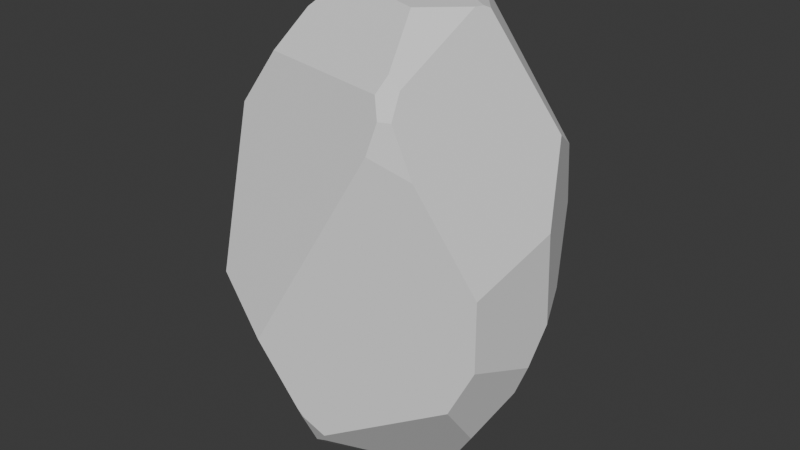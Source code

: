 # Source: 1.blend  (saved by Blender 4.2.66; exported with 4.5.12 LTS)
import bpy
from mathutils import Matrix  # noqa: F401  (used for matrix-valued properties, if any)

bpy.ops.wm.read_factory_settings(use_empty=True)
scene = bpy.context.scene
scene.name = 'Scene'

# ---- world
world_world = bpy.data.worlds.new('World'); scene.world = world_world
world_world.use_nodes = True; world_world.node_tree.nodes.clear()
_N = world_world.node_tree.nodes; _L = world_world.node_tree.links
n0 = _N.new('ShaderNodeOutputWorld'); n0.name = 'World Output'; n0.location = (300, 300)
n1 = _N.new('ShaderNodeBackground'); n1.name = 'Background'; n1.location = (10, 300)
n1.inputs[0].default_value = (0.05088, 0.05088, 0.05088, 1.0)
_L.new(n1.outputs[0], n0.inputs[0])
n0.is_active_output = True
world_world.color = (0.05088, 0.05088, 0.05088)
world_world.sun_shadow_jitter_overblur = 0.0

# ---- meshes
me_sphere = bpy.data.meshes.new('Sphere')
me_sphere.from_pydata([(0.1319, 0.5345, 0.7755), (0.5323, 0.02011, 0.82), (-0.03668, 0.3321, 0.8505), (0.5165, -0.01504, 0.8307), (0.1188, 0.6168, 0.7261), (-0.0669, 0.3173, 0.8518), (-0.2178, -0.1648, 0.8622), (-0.1784, 0.5854, 0.6751), (-0.3638, 0.6333, 0.4988), (-0.7433, 0.5317, -0.2338), (-0.5959, 0.5131, 0.3312), (-0.6498, 0.6096, -0.3089), (-0.1528, 0.8548, 0.1084), (0.817, 0.2655, 0.4047), (0.1327, 0.6289, 0.7058), (-0.07809, 0.8772, 0.09014), (0.09646, 0.8938, -0.1531), (0.6817, 0.5788, 0.2876), (0.6519, 0.6598, 0.04486), (-0.8819, 0.1468, -0.3446), (-0.7668, -0.1318, 0.3722), (0.004406, -0.8133, -0.5556), (0.3825, -0.7165, 0.4614), (0.5707, -0.6057, 0.3863), (-0.5502, -0.8031, -0.1115), (-0.009965, -0.8133, -0.5556), (-0.1744, -0.9445, -0.243), (-0.02321, -0.8323, -0.5193), (-0.0201, -0.7, -0.6968), (-0.6304, -0.5866, -0.3298), (0.7654, 0.4167, -0.2115), (0.3672, -0.6286, 0.6356), (0.4161, -0.6717, 0.5676), (0.4707, -0.6358, 0.5644), (0.5017, -0.06361, 0.8317), (0.313, -0.3071, 0.8416), (0.3866, -0.5545, 0.6875), (0.4525, -0.5531, 0.6473), (-0.3729, -0.2836, 0.7617), (-0.4509, -0.4614, 0.6327), (-0.7311, -0.2314, 0.4328), (-0.6329, -0.5174, 0.4406), (-0.433, 0.6295, -0.6153), (-0.1231, 0.7368, -0.6104), (-0.4462, -0.3431, -0.8075), (-0.1713, -0.4983, -0.8352), (0.1273, 0.4142, -0.8512), (0.1199, 0.4195, -0.8504), (-0.4853, 0.3163, -0.7953), (0.09265, -0.7577, -0.6248), (0.05906, -0.7237, -0.6671), (0.1994, -0.2843, -0.867), (0.9076, 0.07595, 0.1192), (0.8269, -0.4233, -0.009402), (0.8927, 0.1298, -0.2425), (-0.8488, 0.03925, -0.4824), (-0.8237, -0.03629, -0.5101), (-0.5632, -0.1549, -0.7942), (-0.5656, 0.1781, -0.7896), (0.6862, -0.4511, -0.4646), (0.8664, 0.01119, -0.3864), (0.8126, -0.4011, -0.288), (0.5632, 0.2171, -0.7162), (0.486, 0.2155, -0.7956), (0.4274, 0.003478, -0.8845), (0.432, -0.03862, -0.8855), (0.6205, -0.1398, -0.7059), (0.7863, 0.01676, -0.5148)], [], [(19, 20, 10, 9), (15, 14, 17, 18, 16), (1, 0, 2, 3), (0, 4, 7, 5, 2), (47, 48, 42, 43), (12, 11, 9, 10, 8), (14, 15, 12, 8, 7, 4), (13, 17, 14, 4, 0, 1), (39, 38, 40, 41), (33, 32, 22, 23), (21, 27, 25), (36, 37, 34, 35), (31, 32, 33, 37, 36), (39, 31, 36, 35, 6, 38), (5, 6, 35, 34, 3, 2), (52, 13, 1, 3, 34, 37, 33, 23, 53), (55, 58, 57, 56), (32, 31, 39, 41, 24, 26, 22), (20, 40, 38, 6, 5, 7, 8, 10), (64, 46, 63), (11, 12, 15, 16, 43, 42), (63, 46, 47, 43, 16, 18, 30, 62), (27, 26, 24, 29, 44, 45, 28, 25), (58, 55, 19, 9, 11, 42, 48), (45, 51, 50, 28), (28, 50, 49, 21, 25), (18, 17, 13, 52, 54, 30), (44, 29, 56, 57), (29, 24, 41, 40, 20, 19, 55, 56), (52, 53, 61, 60, 54), (53, 23, 22, 26, 27, 21, 49, 59, 61), (61, 59, 66, 67, 60), (50, 51, 65, 66, 59, 49), (45, 44, 57, 58, 48, 47, 46, 64, 65, 51), (62, 67, 66, 65, 64, 63), (60, 67, 62, 30, 54)])
_uv = me_sphere.uv_layers.new(name='UVMap')
_uv.uv.foreach_set('vector', [0.0, 0.3095, 0.06429, 0.7196, 0.1598, 0.6962, 0.07742, 0.3728, 0.4492, 0.5582, 0.567, 0.9105, 0.8738, 0.6712, 0.8571, 0.5323, 0.5467, 0.4191, 0.7903, 0.9759, 0.5665, 0.9504, 0.4723, 0.9933, 0.7815, 0.9819, 0.5665, 0.9504, 0.5592, 0.9221, 0.3931, 0.8929, 0.4554, 0.9941, 0.4723, 0.9933, 0.5598, 0.02006, 0.2216, 0.05158, 0.2509, 0.1546, 0.424, 0.1574, 0.4074, 0.5687, 0.1297, 0.3299, 0.07742, 0.3728, 0.1598, 0.6962, 0.2895, 0.7921, 0.567, 0.9105, 0.4492, 0.5582, 0.4074, 0.5687, 0.2895, 0.7921, 0.3931, 0.8929, 0.5592, 0.9221, 0.9494, 0.7382, 0.8738, 0.6712, 0.567, 0.9105, 0.5592, 0.9221, 0.5665, 0.9504, 0.7903, 0.9759, 0.2408, 0.8687, 0.2845, 0.9425, 0.08426, 0.7543, 0.1391, 0.7588, 0.7558, 0.8296, 0.7254, 0.8314, 0.7066, 0.7707, 0.8117, 0.7277, 0.4953, 0.1888, 0.4798, 0.2095, 0.4873, 0.1888, 0.7088, 0.9, 0.7457, 0.877, 0.7732, 0.9825, 0.6678, 0.9882, 0.698, 0.8703, 0.7254, 0.8314, 0.7558, 0.8296, 0.7457, 0.877, 0.7088, 0.9, 0.2408, 0.8687, 0.698, 0.8703, 0.7088, 0.9, 0.6678, 0.9882, 0.3711, 1.0, 0.2845, 0.9425, 0.4554, 0.9941, 0.3711, 1.0, 0.6678, 0.9882, 0.7732, 0.9825, 0.7815, 0.9819, 0.4723, 0.9933, 1.0, 0.5748, 0.9494, 0.7382, 0.7903, 0.9759, 0.7815, 0.9819, 0.7732, 0.9825, 0.7457, 0.877, 0.7558, 0.8296, 0.8117, 0.7277, 0.9549, 0.5013, 0.01847, 0.2306, 0.1768, 0.05484, 0.1781, 0.05223, 0.03251, 0.2148, 0.7254, 0.8314, 0.698, 0.8703, 0.2408, 0.8687, 0.1391, 0.7588, 0.1853, 0.4428, 0.3954, 0.3676, 0.7066, 0.7707, 0.06429, 0.7196, 0.08426, 0.7543, 0.2845, 0.9425, 0.3711, 1.0, 0.4554, 0.9941, 0.3931, 0.8929, 0.2895, 0.7921, 0.1598, 0.6962, 0.7316, 0.0005601, 0.564, 0.01963, 0.7644, 0.05143, 0.1297, 0.3299, 0.4074, 0.5687, 0.4492, 0.5582, 0.5467, 0.4191, 0.424, 0.1574, 0.2509, 0.1546, 0.7644, 0.05143, 0.564, 0.01963, 0.5598, 0.02006, 0.424, 0.1574, 0.5467, 0.4191, 0.8571, 0.5323, 0.9205, 0.3856, 0.8076, 0.09683, 0.4798, 0.2095, 0.3954, 0.3676, 0.1853, 0.4428, 0.1406, 0.318, 0.2435, 0.04458, 0.3971, 0.02876, 0.4816, 0.108, 0.4873, 0.1888, 0.1768, 0.05484, 0.01847, 0.2306, 0.0, 0.3095, 0.07742, 0.3728, 0.1297, 0.3299, 0.2509, 0.1546, 0.2216, 0.05158, 0.3971, 0.02876, 0.6042, 0.01058, 0.5258, 0.1249, 0.4816, 0.108, 0.4816, 0.108, 0.5258, 0.1249, 0.5446, 0.1491, 0.4953, 0.1888, 0.4873, 0.1888, 0.8571, 0.5323, 0.8738, 0.6712, 0.9494, 0.7382, 1.0, 0.5748, 0.9917, 0.3679, 0.9205, 0.3856, 0.2435, 0.04458, 0.1406, 0.318, 0.03251, 0.2148, 0.1781, 0.05223, 0.1406, 0.318, 0.1853, 0.4428, 0.1391, 0.7588, 0.08426, 0.7543, 0.06429, 0.7196, 0.0, 0.3095, 0.01847, 0.2306, 0.03251, 0.2148, 1.0, 0.5748, 0.9549, 0.5013, 0.9469, 0.3419, 0.977, 0.2855, 0.9917, 0.3679, 0.9549, 0.5013, 0.8117, 0.7277, 0.7066, 0.7707, 0.3954, 0.3676, 0.4798, 0.2095, 0.4953, 0.1888, 0.5446, 0.1491, 0.8763, 0.2408, 0.9469, 0.3419, 0.9469, 0.3419, 0.8763, 0.2408, 0.8396, 0.1027, 0.9322, 0.2121, 0.977, 0.2855, 0.5258, 0.1249, 0.6042, 0.01058, 0.7342, 0.0, 0.8396, 0.1027, 0.8763, 0.2408, 0.5446, 0.1491, 0.3971, 0.02876, 0.2435, 0.04458, 0.1781, 0.05223, 0.1768, 0.05484, 0.2216, 0.05158, 0.5598, 0.02006, 0.564, 0.01963, 0.7316, 0.0005601, 0.7342, 0.0, 0.6042, 0.01058, 0.8076, 0.09683, 0.9322, 0.2121, 0.8396, 0.1027, 0.7342, 0.0, 0.7316, 0.0005601, 0.7644, 0.05143, 0.977, 0.2855, 0.9322, 0.2121, 0.8076, 0.09683, 0.9205, 0.3856, 0.9917, 0.3679])
me_sphere.update()

# ---- objects
ob_sphere = bpy.data.objects.new('Sphere', me_sphere)

# ---- transforms, parenting, visibility, modifiers, constraints
ob_sphere.location = (0.0, 0.0, 0.0)
ob_sphere.scale = (1.0, 1.0, 1.565)

# ---- collection membership
scene.collection.objects.link(ob_sphere)

# ---- scene / render settings (as saved in the file)
scene.frame_start = 1; scene.frame_end = 250; scene.frame_set(0)
scene.render.engine = 'BLENDER_EEVEE_NEXT'
bpy.context.view_layer.update()

# ---- added for rendering (the .blend has no active camera and no usable light): camera, sun
cam_auto = bpy.data.cameras.new('AutoCamera')
cam_auto.lens = 50.0
cam_auto.sensor_width = 36.0
cam_auto.clip_end = 1000.0
ob_auto_camera = bpy.data.objects.new('AutoCamera', cam_auto)
scene.collection.objects.link(ob_auto_camera)
ob_auto_camera.location = (3.482, -4.18831, 2.75713)
ob_auto_camera.rotation_euler = (1.09748, -7.21219e-08, 0.694738)
scene.camera = ob_auto_camera
light_auto_sun = bpy.data.lights.new('AutoSun', 'SUN')
light_auto_sun.energy = 3.0
light_auto_sun.angle = 0.0523599
ob_auto_sun = bpy.data.objects.new('AutoSun', light_auto_sun)
scene.collection.objects.link(ob_auto_sun)
ob_auto_sun.rotation_euler = (0.872665, 0.174533, 0.523599)
bpy.context.view_layer.update()
